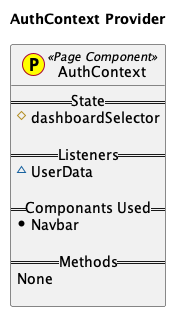

The diagram above was rendered by PlantUML. Its source (embedded in the PNG):
@startuml
title AuthContext Provider 

class AuthContext << (P,yellow) Page Component>> {
    == State ==
     #dashboardSelector

    == Listeners ==
     ~UserData

    == Componants Used ==
     *Navbar

    == Methods ==
    None

}

@enduml